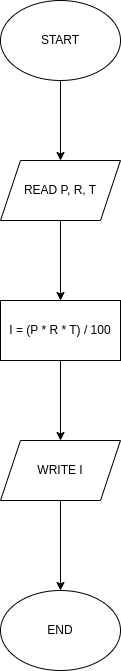

The diagram above was exported from draw.io. Its source (the exported page's mxGraphModel, read from the mxfile embedded in the PNG):
<mxGraphModel dx="1434" dy="762" grid="1" gridSize="10" guides="1" tooltips="1" connect="1" arrows="1" fold="1" page="1" pageScale="1" pageWidth="827" pageHeight="1169" math="0" shadow="0">
  <root>
    <mxCell id="0" />
    <mxCell id="1" parent="0" />
    <mxCell id="5BeIl4fMLSOwYW2KULNm-4" value="" style="edgeStyle=orthogonalEdgeStyle;rounded=0;orthogonalLoop=1;jettySize=auto;html=1;" edge="1" parent="1" source="5BeIl4fMLSOwYW2KULNm-1" target="5BeIl4fMLSOwYW2KULNm-3">
      <mxGeometry relative="1" as="geometry" />
    </mxCell>
    <mxCell id="5BeIl4fMLSOwYW2KULNm-1" value="START" style="ellipse;whiteSpace=wrap;html=1;" vertex="1" parent="1">
      <mxGeometry x="354" y="100" width="120" height="80" as="geometry" />
    </mxCell>
    <mxCell id="5BeIl4fMLSOwYW2KULNm-2" value="END" style="ellipse;whiteSpace=wrap;html=1;" vertex="1" parent="1">
      <mxGeometry x="354" y="690" width="120" height="80" as="geometry" />
    </mxCell>
    <mxCell id="5BeIl4fMLSOwYW2KULNm-6" value="" style="edgeStyle=orthogonalEdgeStyle;rounded=0;orthogonalLoop=1;jettySize=auto;html=1;" edge="1" parent="1" source="5BeIl4fMLSOwYW2KULNm-3" target="5BeIl4fMLSOwYW2KULNm-5">
      <mxGeometry relative="1" as="geometry" />
    </mxCell>
    <mxCell id="5BeIl4fMLSOwYW2KULNm-3" value="READ P, R, T" style="shape=parallelogram;perimeter=parallelogramPerimeter;whiteSpace=wrap;html=1;fixedSize=1;" vertex="1" parent="1">
      <mxGeometry x="354" y="260" width="120" height="60" as="geometry" />
    </mxCell>
    <mxCell id="5BeIl4fMLSOwYW2KULNm-8" value="" style="edgeStyle=orthogonalEdgeStyle;rounded=0;orthogonalLoop=1;jettySize=auto;html=1;" edge="1" parent="1" source="5BeIl4fMLSOwYW2KULNm-5" target="5BeIl4fMLSOwYW2KULNm-7">
      <mxGeometry relative="1" as="geometry" />
    </mxCell>
    <mxCell id="5BeIl4fMLSOwYW2KULNm-5" value="I = (P * R * T) / 100" style="whiteSpace=wrap;html=1;" vertex="1" parent="1">
      <mxGeometry x="354" y="400" width="120" height="60" as="geometry" />
    </mxCell>
    <mxCell id="5BeIl4fMLSOwYW2KULNm-9" value="" style="edgeStyle=orthogonalEdgeStyle;rounded=0;orthogonalLoop=1;jettySize=auto;html=1;" edge="1" parent="1" source="5BeIl4fMLSOwYW2KULNm-7" target="5BeIl4fMLSOwYW2KULNm-2">
      <mxGeometry relative="1" as="geometry" />
    </mxCell>
    <mxCell id="5BeIl4fMLSOwYW2KULNm-7" value="WRITE I" style="shape=parallelogram;perimeter=parallelogramPerimeter;whiteSpace=wrap;html=1;fixedSize=1;" vertex="1" parent="1">
      <mxGeometry x="354" y="540" width="120" height="60" as="geometry" />
    </mxCell>
  </root>
</mxGraphModel>